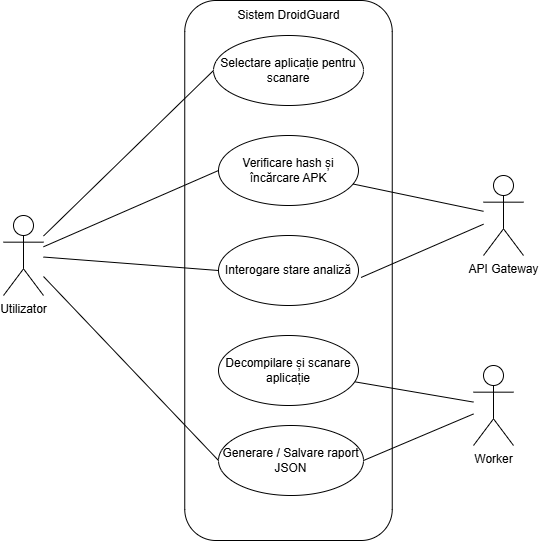

The diagram above was exported from draw.io. Its source (the exported page's mxGraphModel, read from the mxfile embedded in the PNG):
<mxGraphModel dx="1133" dy="704" grid="1" gridSize="10" guides="1" tooltips="1" connect="1" arrows="1" fold="1" page="1" pageScale="1" pageWidth="850" pageHeight="1100" math="0" shadow="0">
  <root>
    <mxCell id="0" />
    <mxCell id="1" parent="0" />
    <mxCell id="__hbjq81WTtBra9G9c8T-31" parent="1" style="rounded=1;whiteSpace=wrap;html=1;fillColor=none;" value="" vertex="1">
      <mxGeometry height="540" width="207.5" x="321.25" y="165" as="geometry" />
    </mxCell>
    <mxCell id="__hbjq81WTtBra9G9c8T-4" edge="1" parent="1" source="__hbjq81WTtBra9G9c8T-1" style="rounded=0;orthogonalLoop=1;jettySize=auto;html=1;entryX=0;entryY=0.5;entryDx=0;entryDy=0;endArrow=none;endFill=0;" target="__hbjq81WTtBra9G9c8T-3">
      <mxGeometry relative="1" as="geometry" />
    </mxCell>
    <mxCell id="__hbjq81WTtBra9G9c8T-19" edge="1" parent="1" source="__hbjq81WTtBra9G9c8T-1" style="orthogonalLoop=1;jettySize=auto;html=1;entryX=0;entryY=0.5;entryDx=0;entryDy=0;endArrow=none;endFill=0;" target="__hbjq81WTtBra9G9c8T-13">
      <mxGeometry relative="1" as="geometry" />
    </mxCell>
    <mxCell id="__hbjq81WTtBra9G9c8T-20" edge="1" parent="1" source="__hbjq81WTtBra9G9c8T-1" style="orthogonalLoop=1;jettySize=auto;html=1;entryX=0;entryY=0.5;entryDx=0;entryDy=0;endArrow=none;endFill=0;" target="__hbjq81WTtBra9G9c8T-14">
      <mxGeometry relative="1" as="geometry" />
    </mxCell>
    <mxCell id="__hbjq81WTtBra9G9c8T-30" edge="1" parent="1" source="__hbjq81WTtBra9G9c8T-1" style="orthogonalLoop=1;jettySize=auto;html=1;entryX=0;entryY=0.5;entryDx=0;entryDy=0;endArrow=none;endFill=0;" target="__hbjq81WTtBra9G9c8T-16">
      <mxGeometry relative="1" as="geometry" />
    </mxCell>
    <mxCell id="__hbjq81WTtBra9G9c8T-1" parent="1" style="shape=umlActor;verticalLabelPosition=bottom;verticalAlign=top;html=1;outlineConnect=0;rounded=0;" value="Utilizator" vertex="1">
      <mxGeometry height="80" width="40" x="140" y="380" as="geometry" />
    </mxCell>
    <mxCell id="__hbjq81WTtBra9G9c8T-3" parent="1" style="ellipse;whiteSpace=wrap;html=1;rounded=0;" value="Selectare aplicație pentru scanare" vertex="1">
      <mxGeometry height="70" width="150" x="350" y="200" as="geometry" />
    </mxCell>
    <mxCell id="__hbjq81WTtBra9G9c8T-13" parent="1" style="ellipse;whiteSpace=wrap;html=1;" value="Verificare hash și încărcare APK" vertex="1">
      <mxGeometry height="70" width="140" x="355" y="300" as="geometry" />
    </mxCell>
    <mxCell id="__hbjq81WTtBra9G9c8T-14" parent="1" style="ellipse;whiteSpace=wrap;html=1;" value="Interogare stare analiză" vertex="1">
      <mxGeometry height="70" width="140" x="355" y="400" as="geometry" />
    </mxCell>
    <mxCell id="__hbjq81WTtBra9G9c8T-15" parent="1" style="ellipse;whiteSpace=wrap;html=1;" value="Decompilare și scanare aplicație" vertex="1">
      <mxGeometry height="70" width="140" x="355" y="500" as="geometry" />
    </mxCell>
    <mxCell id="__hbjq81WTtBra9G9c8T-16" parent="1" style="ellipse;whiteSpace=wrap;html=1;" value="Generare / Salvare raport JSON" vertex="1">
      <mxGeometry height="70" width="145" x="355" y="590" as="geometry" />
    </mxCell>
    <mxCell id="__hbjq81WTtBra9G9c8T-26" edge="1" parent="1" source="__hbjq81WTtBra9G9c8T-21" style="orthogonalLoop=1;jettySize=auto;html=1;endArrow=none;endFill=0;" target="__hbjq81WTtBra9G9c8T-13">
      <mxGeometry relative="1" as="geometry" />
    </mxCell>
    <mxCell id="__hbjq81WTtBra9G9c8T-21" parent="1" style="shape=umlActor;verticalLabelPosition=bottom;verticalAlign=top;html=1;outlineConnect=0;rounded=0;" value="API Gateway" vertex="1">
      <mxGeometry height="80" width="40" x="620" y="340" as="geometry" />
    </mxCell>
    <mxCell id="__hbjq81WTtBra9G9c8T-28" edge="1" parent="1" source="__hbjq81WTtBra9G9c8T-24" style="orthogonalLoop=1;jettySize=auto;html=1;endArrow=none;endFill=0;" target="__hbjq81WTtBra9G9c8T-15">
      <mxGeometry relative="1" as="geometry" />
    </mxCell>
    <mxCell id="__hbjq81WTtBra9G9c8T-29" edge="1" parent="1" source="__hbjq81WTtBra9G9c8T-24" style="orthogonalLoop=1;jettySize=auto;html=1;entryX=1;entryY=0.5;entryDx=0;entryDy=0;endArrow=none;endFill=0;" target="__hbjq81WTtBra9G9c8T-16">
      <mxGeometry relative="1" as="geometry" />
    </mxCell>
    <mxCell id="__hbjq81WTtBra9G9c8T-24" parent="1" style="shape=umlActor;verticalLabelPosition=bottom;verticalAlign=top;html=1;outlineConnect=0;rounded=0;" value="Worker" vertex="1">
      <mxGeometry height="80" width="40" x="610" y="530" as="geometry" />
    </mxCell>
    <mxCell id="__hbjq81WTtBra9G9c8T-27" edge="1" parent="1" source="__hbjq81WTtBra9G9c8T-21" style="orthogonalLoop=1;jettySize=auto;html=1;entryX=1.018;entryY=0.6;entryDx=0;entryDy=0;entryPerimeter=0;endArrow=none;endFill=0;" target="__hbjq81WTtBra9G9c8T-14">
      <mxGeometry relative="1" as="geometry" />
    </mxCell>
    <mxCell id="__hbjq81WTtBra9G9c8T-32" parent="1" style="text;html=1;whiteSpace=wrap;strokeColor=none;fillColor=none;align=center;verticalAlign=middle;rounded=0;" value="Sistem DroidGuard " vertex="1">
      <mxGeometry height="30" width="105" x="373" y="165" as="geometry" />
    </mxCell>
  </root>
</mxGraphModel>